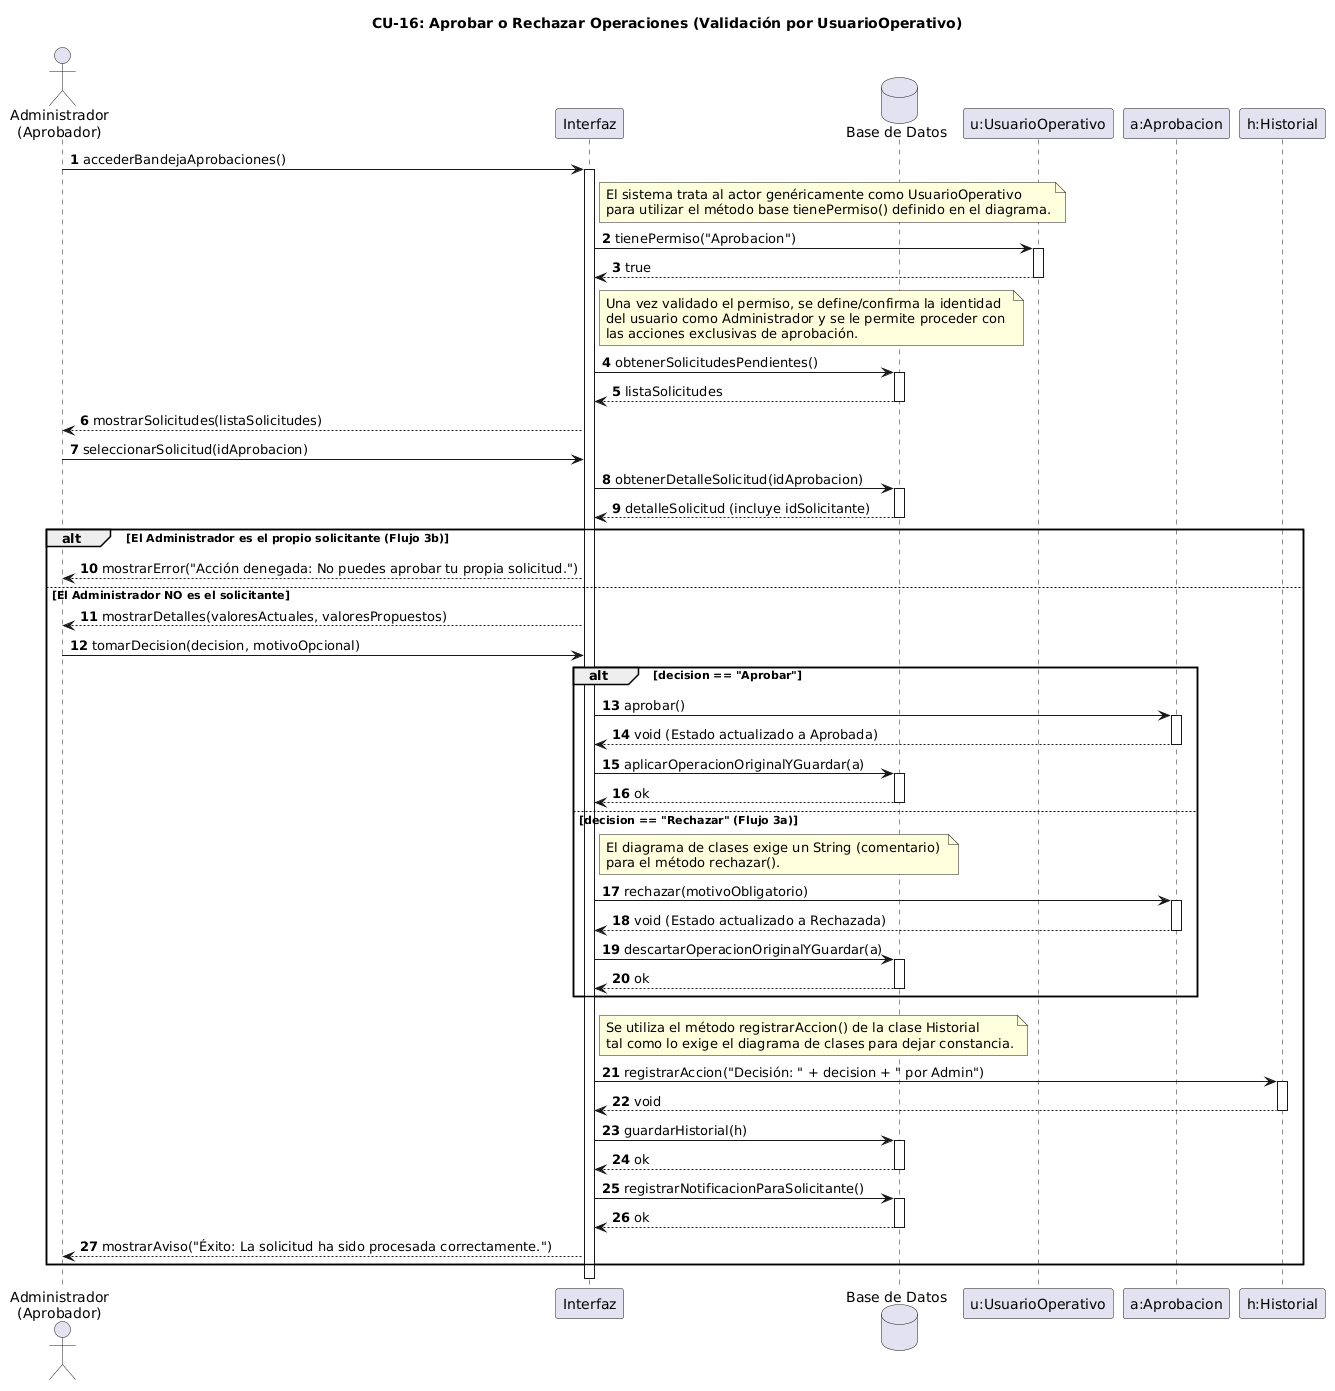

The diagram above was rendered by PlantUML. Its source (embedded in the PNG):
@startuml
autonumber
title CU-16: Aprobar o Rechazar Operaciones (Validación por UsuarioOperativo)

actor "Administrador\n(Aprobador)" as AdminActor
participant "Interfaz" as Interfaz
database "Base de Datos" as DataBase
participant "u:UsuarioOperativo" as UserObj
participant "a:Aprobacion" as Aprobacion
participant "h:Historial" as Historial

' =========================================================
' 1. VALIDACIÓN DE PERMISOS (Tratado como UsuarioOperativo)
' =========================================================
AdminActor -> Interfaz: accederBandejaAprobaciones()
activate Interfaz

note right of Interfaz
  El sistema trata al actor genéricamente como UsuarioOperativo
  para utilizar el método base tienePermiso() definido en el diagrama.
end note

' Llamada estricta al método de la clase base
Interfaz -> UserObj: tienePermiso("Aprobacion")
activate UserObj
UserObj --> Interfaz: true
deactivate UserObj

note right of Interfaz
  Una vez validado el permiso, se define/confirma la identidad 
  del usuario como Administrador y se le permite proceder con 
  las acciones exclusivas de aprobación.
end note

' =========================================================
' 2. CARGAR BANDEJA DE APROBACIONES
' =========================================================
Interfaz -> DataBase: obtenerSolicitudesPendientes()
activate DataBase
DataBase --> Interfaz: listaSolicitudes
deactivate DataBase

Interfaz --> AdminActor: mostrarSolicitudes(listaSolicitudes)

' =========================================================
' 3. SELECCIÓN Y VALIDACIÓN DE CONFLICTO (Flujo 3b)
' =========================================================
AdminActor -> Interfaz: seleccionarSolicitud(idAprobacion)

Interfaz -> DataBase: obtenerDetalleSolicitud(idAprobacion)
activate DataBase
DataBase --> Interfaz: detalleSolicitud (incluye idSolicitante)
deactivate DataBase

alt El Administrador es el propio solicitante (Flujo 3b)
    Interfaz --> AdminActor: mostrarError("Acción denegada: No puedes aprobar tu propia solicitud.")
    
else El Administrador NO es el solicitante

    Interfaz --> AdminActor: mostrarDetalles(valoresActuales, valoresPropuestos)
    
    ' =========================================================
    ' 4. DECISIÓN DEL ADMINISTRADOR (Aprobar o Rechazar)
    ' =========================================================
    AdminActor -> Interfaz: tomarDecision(decision, motivoOpcional)
    
    alt decision == "Aprobar"
        ' Llamada estricta al método nativo del diagrama de clases
        Interfaz -> Aprobacion: aprobar()
        activate Aprobacion
        Aprobacion --> Interfaz: void (Estado actualizado a Aprobada)
        deactivate Aprobacion
        
        Interfaz -> DataBase: aplicarOperacionOriginalYGuardar(a)
        activate DataBase
        DataBase --> Interfaz: ok
        deactivate DataBase
        
    else decision == "Rechazar" (Flujo 3a)
        note right of Interfaz
          El diagrama de clases exige un String (comentario) 
          para el método rechazar().
        end note
        
        ' Llamada estricta al método nativo del diagrama de clases
        Interfaz -> Aprobacion: rechazar(motivoObligatorio)
        activate Aprobacion
        Aprobacion --> Interfaz: void (Estado actualizado a Rechazada)
        deactivate Aprobacion
        
        Interfaz -> DataBase: descartarOperacionOriginalYGuardar(a)
        activate DataBase
        DataBase --> Interfaz: ok
        deactivate DataBase
    end
    
    ' =========================================================
    ' 5. NOTIFICACIÓN Y REGISTRO HISTÓRICO
    ' =========================================================
    note right of Interfaz
      Se utiliza el método registrarAccion() de la clase Historial 
      tal como lo exige el diagrama de clases para dejar constancia.
    end note
    
    Interfaz -> Historial: registrarAccion("Decisión: " + decision + " por Admin")
    activate Historial
    Historial --> Interfaz: void
    deactivate Historial
    
    Interfaz -> DataBase: guardarHistorial(h)
    activate DataBase
    DataBase --> Interfaz: ok
    deactivate DataBase
    
    ' La notificación se hace guardando en BD
    Interfaz -> DataBase: registrarNotificacionParaSolicitante()
    activate DataBase
    DataBase --> Interfaz: ok
    deactivate DataBase
    
    Interfaz --> AdminActor: mostrarAviso("Éxito: La solicitud ha sido procesada correctamente.")

end

deactivate Interfaz
@enduml